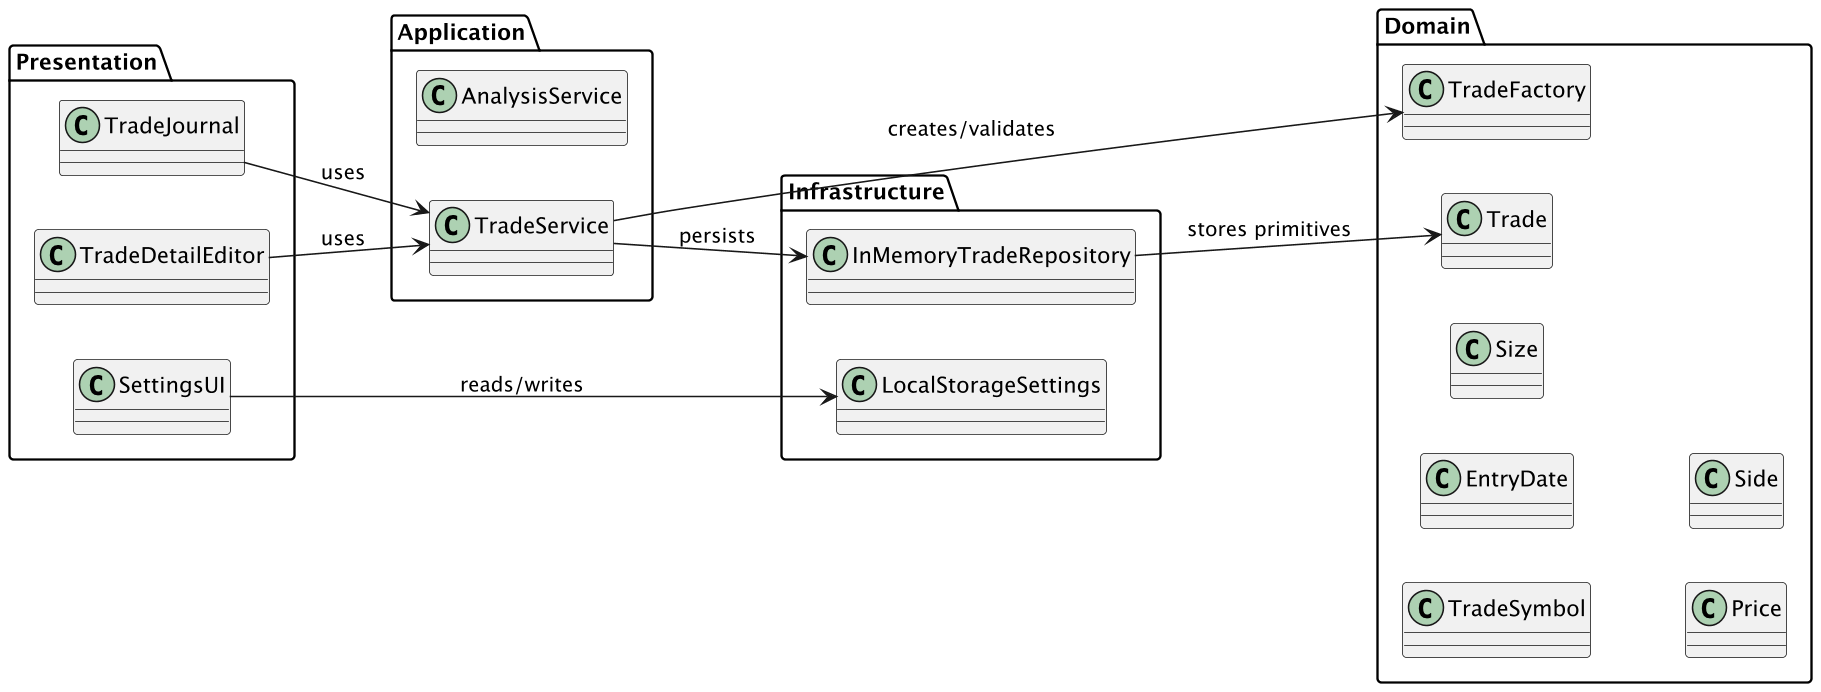

The diagram above was rendered by PlantUML. Its source (embedded in the PNG):
@startuml
' Components diagram for Traders Mirror (DDD / Onion)
left to right direction
skinparam dpi 150
skinparam shadowing false

package Domain {
  class TradeFactory
  class Trade
  class TradeSymbol
  class EntryDate
  class Size
  class Price
  class Side
}

package Application {
  class TradeService
  class AnalysisService
}

package Infrastructure {
  class InMemoryTradeRepository
  class LocalStorageSettings
}

package Presentation {
  class TradeJournal
  class TradeDetailEditor
  class SettingsUI
}

TradeJournal --> TradeService : uses
TradeDetailEditor --> TradeService : uses
SettingsUI --> LocalStorageSettings : reads/writes
TradeService --> TradeFactory : creates/validates
TradeService --> InMemoryTradeRepository : persists
InMemoryTradeRepository --> Trade : stores primitives

@enduml